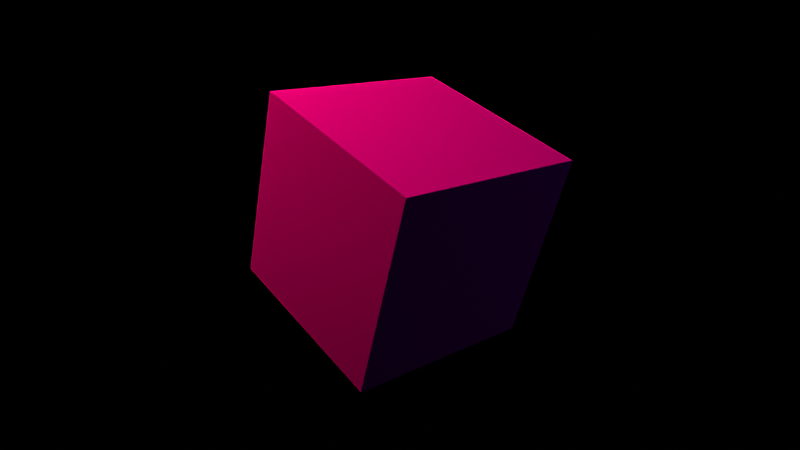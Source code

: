 # Source: textured_cube.blend  (saved by Blender 4.4.32; exported with 4.5.12 LTS)
import bpy
from mathutils import Matrix  # noqa: F401  (used for matrix-valued properties, if any)

bpy.ops.wm.read_factory_settings(use_empty=True)
scene = bpy.context.scene
scene.name = 'Scene'

# ---- collections
col_camera = bpy.data.collections.new('camera'); scene.collection.children.link(col_camera)
col_reference = bpy.data.collections.new('reference'); scene.collection.children.link(col_reference)
col_stuff = bpy.data.collections.new('stuff'); scene.collection.children.link(col_stuff)

# ---- images (referenced by path relative to the original .blend; pixels are not part of the script)
import os
ASSET_DIR = os.environ.get("B2B_ASSET_DIR", "")  # directory of the original .blend (textures are referenced by path, not embedded)
HERE = os.path.dirname(os.path.abspath(__file__))  # packed textures are extracted next to this script under _unpacked/

def load_image(name, relpath, width, height, colorspace="sRGB"):
    """Load a texture the original file referenced (path relative to the .blend, or extracted next to this script)."""
    p = next((c for c in (os.path.join(HERE, relpath), os.path.join(ASSET_DIR, relpath)) if relpath and os.path.exists(c)), "")
    if p:
        img = bpy.data.images.load(p, check_existing=True)
        img.name = name
    else:  # same state as the original file: an image datablock whose file is absent (Cycles renders it pink)
        img = bpy.data.images.new(name, width, height)
        img.source = "FILE"
        img.filepath = "//" + (relpath or name)
    img.colorspace_settings.name = colorspace
    return img
img_uv_checkerboard_png = load_image('uv_checkerboard.png', 'uv_checkerboard.png', 1024, 1024, 'sRGB')

# ---- materials (node trees are filled in below, after node groups)
mat_material_002 = bpy.data.materials.new('Material.002')
mat_material = bpy.data.materials.new('Material')
mat_material_001 = bpy.data.materials.new('Material.001')

# ---- material node trees
mat_material_002.use_nodes = True; mat_material_002.node_tree.nodes.clear()
_N = mat_material_002.node_tree.nodes; _L = mat_material_002.node_tree.links
n0 = _N.new('ShaderNodeBsdfPrincipled'); n0.name = 'Principled BSDF'; n0.location = (10, 300)
n0.inputs[13].default_value = 0.0
n1 = _N.new('ShaderNodeOutputMaterial'); n1.name = 'Material Output'; n1.location = (300, 300)
n2 = _N.new('ShaderNodeTexImage'); n2.name = 'Image Texture'; n2.location = (-321, 243)
n2.image = img_uv_checkerboard_png
_L.new(n0.outputs[0], n1.inputs[0])
_L.new(n2.outputs[0], n0.inputs[0])
n1.is_active_output = True
mat_material.use_nodes = True; mat_material.node_tree.nodes.clear()
_N = mat_material.node_tree.nodes; _L = mat_material.node_tree.links
n0 = _N.new('ShaderNodeOutputMaterial'); n0.name = 'Material Output'; n0.location = (300, 300)
n1 = _N.new('ShaderNodeEmission'); n1.name = 'Emission'; n1.location = (10, 300)
n1.inputs[0].default_value = (1.0, 0.7316, 0.4352, 1.0)
n1.inputs[1].default_value = 100.0
_L.new(n1.outputs[0], n0.inputs[0])
n0.is_active_output = True
mat_material_001.use_nodes = True; mat_material_001.node_tree.nodes.clear()
_N = mat_material_001.node_tree.nodes; _L = mat_material_001.node_tree.links
n0 = _N.new('ShaderNodeOutputMaterial'); n0.name = 'Material Output'; n0.location = (300, 300)
n1 = _N.new('ShaderNodeEmission'); n1.name = 'Emission'; n1.location = (10, 300)
n1.inputs[0].default_value = (0.62, 0.9278, 1.0, 1.0)
n1.inputs[1].default_value = 4.0
_L.new(n1.outputs[0], n0.inputs[0])
n0.is_active_output = True

# ---- world
world_world = bpy.data.worlds.new('World'); scene.world = world_world
world_world.use_nodes = True; world_world.node_tree.nodes.clear()
_N = world_world.node_tree.nodes; _L = world_world.node_tree.links
n0 = _N.new('ShaderNodeOutputWorld'); n0.name = 'World Output'; n0.location = (300, 300)
n1 = _N.new('ShaderNodeBackground'); n1.name = 'Background'; n1.location = (10, 300)
n1.inputs[0].default_value = (0.05088, 0.05088, 0.05088, 1.0)
n1.inputs[1].default_value = 0.0
_L.new(n1.outputs[0], n0.inputs[0])
n0.is_active_output = True
world_world.color = (0.05088, 0.05088, 0.05088)
world_world.use_sun_shadow = False
world_world.sun_shadow_jitter_overblur = 0.0

# ---- cameras
cam_camera_001 = bpy.data.cameras.new('Camera.001')
cam_camera_001.sensor_fit = 'VERTICAL'
cam_camera_001.lens = 38.06
cam_camera_001.lens_unit = 'FOV'

# ---- meshes
me_cube = bpy.data.meshes.new('Cube')
me_cube.from_pydata([(-1.0, -1.0, -1.0), (-1.0, -1.0, 1.0), (-1.0, 1.0, -1.0), (-1.0, 1.0, 1.0), (1.0, -1.0, -1.0), (1.0, -1.0, 1.0), (1.0, 1.0, -1.0), (1.0, 1.0, 1.0)], [], [(0, 1, 3, 2), (2, 3, 7, 6), (6, 7, 5, 4), (4, 5, 1, 0), (2, 6, 4, 0), (7, 3, 1, 5)])
_uv = me_cube.uv_layers.new(name='UVMap')
_uv.uv.foreach_set('vector', [0.375, 0.0, 0.625, 0.0, 0.625, 0.25, 0.375, 0.25, 0.375, 0.25, 0.625, 0.25, 0.625, 0.5, 0.375, 0.5, 0.375, 0.5, 0.625, 0.5, 0.625, 0.75, 0.375, 0.75, 0.375, 0.75, 0.625, 0.75, 0.625, 1.0, 0.375, 1.0, 0.125, 0.5, 0.375, 0.5, 0.375, 0.75, 0.125, 0.75, 0.625, 0.5, 0.875, 0.5, 0.875, 0.75, 0.625, 0.75])
me_cube.materials.append(mat_material_002)
me_cube.update()
me_plane = bpy.data.meshes.new('Plane')
me_plane.from_pydata([(-1.0, -1.0, 0.0), (1.0, -1.0, 0.0), (-1.0, 1.0, 0.0), (1.0, 1.0, 0.0)], [], [(0, 1, 3, 2)])
_uv = me_plane.uv_layers.new(name='UVMap')
_uv.uv.foreach_set('vector', [0.0, 0.0, 1.0, 0.0, 1.0, 1.0, 0.0, 1.0])
me_plane.materials.append(mat_material)
me_plane.update()
me_plane_001 = bpy.data.meshes.new('Plane.001')
me_plane_001.from_pydata([(-1.0, -1.0, 0.0), (1.0, -1.0, 0.0), (-1.0, 1.0, 0.0), (1.0, 1.0, 0.0)], [], [(0, 1, 3, 2)])
_uv = me_plane_001.uv_layers.new(name='UVMap')
_uv.uv.foreach_set('vector', [0.0, 0.0, 1.0, 0.0, 1.0, 1.0, 0.0, 1.0])
me_plane_001.materials.append(mat_material_001)
me_plane_001.update()

# ---- objects
ob_camera = bpy.data.objects.new('Camera', cam_camera_001)
ob_cube = bpy.data.objects.new('Cube', me_cube)
ob_plane = bpy.data.objects.new('Plane', me_plane)
ob_plane_001 = bpy.data.objects.new('Plane.001', me_plane_001)

# ---- transforms, parenting, visibility, modifiers, constraints
ob_camera.location = (0.0, -7.0, 1.5)
ob_camera.rotation_euler = (1.571, 0.0, 0.0)
ob_cube.location = (0.0, 0.0, 1.566)
ob_cube.rotation_euler = (0.5466, -0.197, 6.961)
ob_plane.location = (-9.442, -2.372, 12.8)
ob_plane.rotation_euler = (2.338, -0.4405, 7.511)
ob_plane.scale = (1.467, 1.467, 1.467)
ob_plane_001.location = (18.05, -3.882, 5.456)
ob_plane_001.rotation_euler = (1.709, 0.5373, 4.578)
ob_plane_001.scale = (3.173, 3.173, 3.173)

# ---- collection membership
col_camera.objects.link(ob_camera)
col_stuff.objects.link(ob_cube)
col_stuff.objects.link(ob_plane)
col_stuff.objects.link(ob_plane_001)

# ---- scene / render settings (as saved in the file)
scene.camera = ob_camera
scene.frame_start = 1; scene.frame_end = 250; scene.frame_set(1)
scene.render.engine = 'CYCLES'
scene.render.image_settings.color_mode = 'RGB'
scene.render.image_settings.quality = 100
scene.cycles.use_denoising = False
scene.cycles.samples = 2048
scene.cycles.use_light_tree = False
scene.eevee.ray_tracing_options.trace_max_roughness = 0.0
scene.view_settings.view_transform = 'Raw'
bpy.context.view_layer.update()
